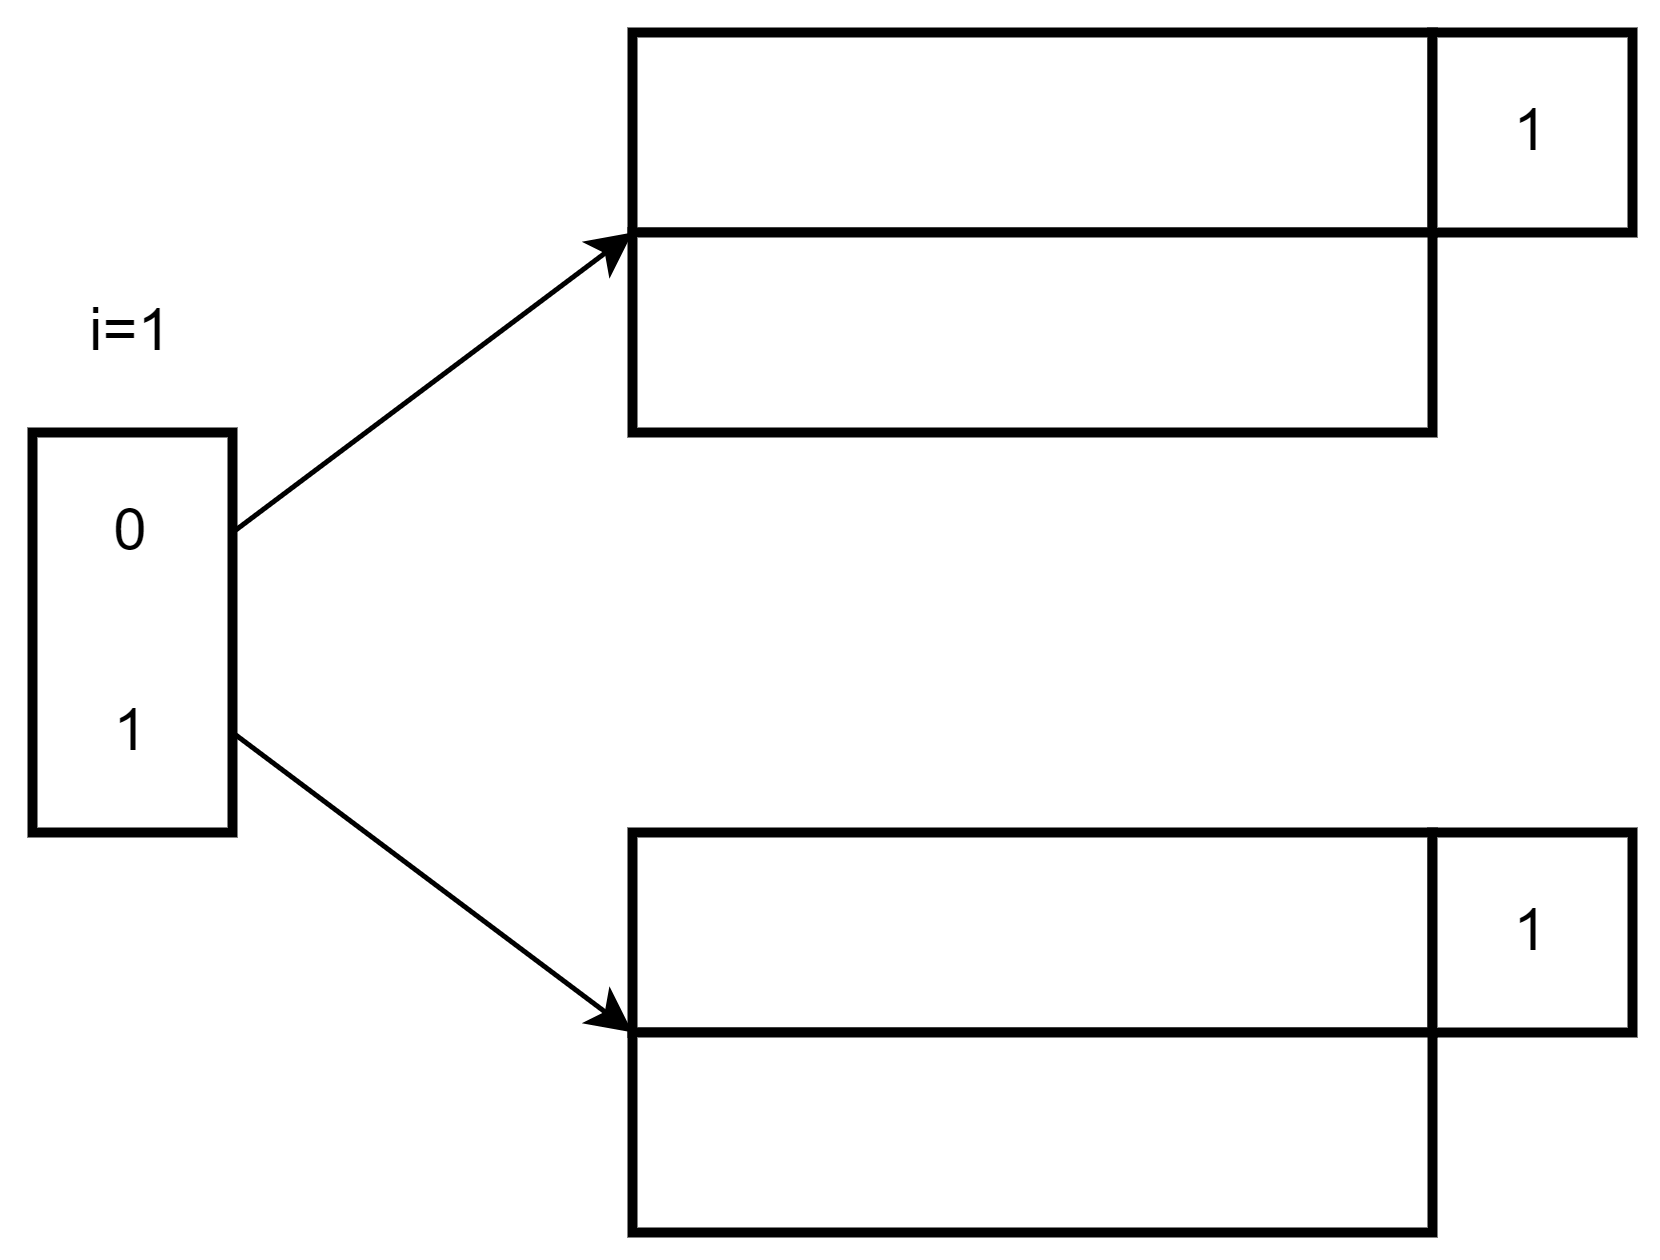

The diagram above was exported from draw.io. Its source (the exported page's mxGraphModel, read from the mxfile embedded in the PNG):
<mxGraphModel dx="415" dy="501" grid="1" gridSize="10" guides="1" tooltips="1" connect="1" arrows="1" fold="1" page="1" pageScale="1" pageWidth="1169" pageHeight="827" math="1" shadow="0">
  <root>
    <mxCell id="0" />
    <mxCell id="1" parent="0" />
    <mxCell id="ojhf-KyRykTzizcuJQ5Q-1" value="" style="rounded=0;whiteSpace=wrap;html=1;strokeWidth=2;" vertex="1" parent="1">
      <mxGeometry x="480" y="360" width="40" height="80" as="geometry" />
    </mxCell>
    <mxCell id="ojhf-KyRykTzizcuJQ5Q-2" value="0" style="text;html=1;align=center;verticalAlign=middle;whiteSpace=wrap;rounded=0;" vertex="1" parent="1">
      <mxGeometry x="480" y="360" width="40" height="40" as="geometry" />
    </mxCell>
    <mxCell id="ojhf-KyRykTzizcuJQ5Q-3" value="1" style="text;html=1;align=center;verticalAlign=middle;whiteSpace=wrap;rounded=0;" vertex="1" parent="1">
      <mxGeometry x="480" y="400" width="40" height="40" as="geometry" />
    </mxCell>
    <mxCell id="ojhf-KyRykTzizcuJQ5Q-4" value="i=1" style="text;html=1;align=center;verticalAlign=middle;whiteSpace=wrap;rounded=0;" vertex="1" parent="1">
      <mxGeometry x="480" y="320" width="40" height="40" as="geometry" />
    </mxCell>
    <mxCell id="ojhf-KyRykTzizcuJQ5Q-5" value="" style="rounded=0;whiteSpace=wrap;html=1;strokeWidth=2;" vertex="1" parent="1">
      <mxGeometry x="600" y="280" width="160" height="40" as="geometry" />
    </mxCell>
    <mxCell id="ojhf-KyRykTzizcuJQ5Q-6" value="" style="rounded=0;whiteSpace=wrap;html=1;strokeWidth=2;" vertex="1" parent="1">
      <mxGeometry x="600" y="320" width="160" height="40" as="geometry" />
    </mxCell>
    <mxCell id="ojhf-KyRykTzizcuJQ5Q-7" value="" style="rounded=0;whiteSpace=wrap;html=1;strokeWidth=2;" vertex="1" parent="1">
      <mxGeometry x="760" y="280" width="40" height="40" as="geometry" />
    </mxCell>
    <mxCell id="ojhf-KyRykTzizcuJQ5Q-8" value="1" style="text;html=1;align=center;verticalAlign=middle;whiteSpace=wrap;rounded=0;" vertex="1" parent="1">
      <mxGeometry x="760" y="280" width="40" height="40" as="geometry" />
    </mxCell>
    <mxCell id="ojhf-KyRykTzizcuJQ5Q-9" value="" style="rounded=0;whiteSpace=wrap;html=1;strokeWidth=2;" vertex="1" parent="1">
      <mxGeometry x="600" y="440" width="160" height="40" as="geometry" />
    </mxCell>
    <mxCell id="ojhf-KyRykTzizcuJQ5Q-10" value="" style="rounded=0;whiteSpace=wrap;html=1;strokeWidth=2;" vertex="1" parent="1">
      <mxGeometry x="600" y="480" width="160" height="40" as="geometry" />
    </mxCell>
    <mxCell id="ojhf-KyRykTzizcuJQ5Q-11" value="" style="rounded=0;whiteSpace=wrap;html=1;strokeWidth=2;" vertex="1" parent="1">
      <mxGeometry x="760" y="440" width="40" height="40" as="geometry" />
    </mxCell>
    <mxCell id="ojhf-KyRykTzizcuJQ5Q-12" value="1" style="text;html=1;align=center;verticalAlign=middle;whiteSpace=wrap;rounded=0;" vertex="1" parent="1">
      <mxGeometry x="760" y="440" width="40" height="40" as="geometry" />
    </mxCell>
    <mxCell id="ojhf-KyRykTzizcuJQ5Q-13" value="" style="endArrow=classic;html=1;rounded=0;exitX=1;exitY=0.5;exitDx=0;exitDy=0;entryX=0;entryY=0;entryDx=0;entryDy=0;" edge="1" parent="1" source="ojhf-KyRykTzizcuJQ5Q-2" target="ojhf-KyRykTzizcuJQ5Q-6">
      <mxGeometry width="50" height="50" relative="1" as="geometry">
        <mxPoint x="530" y="450" as="sourcePoint" />
        <mxPoint x="590" y="290" as="targetPoint" />
      </mxGeometry>
    </mxCell>
    <mxCell id="ojhf-KyRykTzizcuJQ5Q-14" value="" style="endArrow=classic;html=1;rounded=0;exitX=1;exitY=0.5;exitDx=0;exitDy=0;entryX=0;entryY=0;entryDx=0;entryDy=0;" edge="1" parent="1" source="ojhf-KyRykTzizcuJQ5Q-3" target="ojhf-KyRykTzizcuJQ5Q-10">
      <mxGeometry width="50" height="50" relative="1" as="geometry">
        <mxPoint x="530" y="390" as="sourcePoint" />
        <mxPoint x="610" y="330" as="targetPoint" />
      </mxGeometry>
    </mxCell>
  </root>
</mxGraphModel>